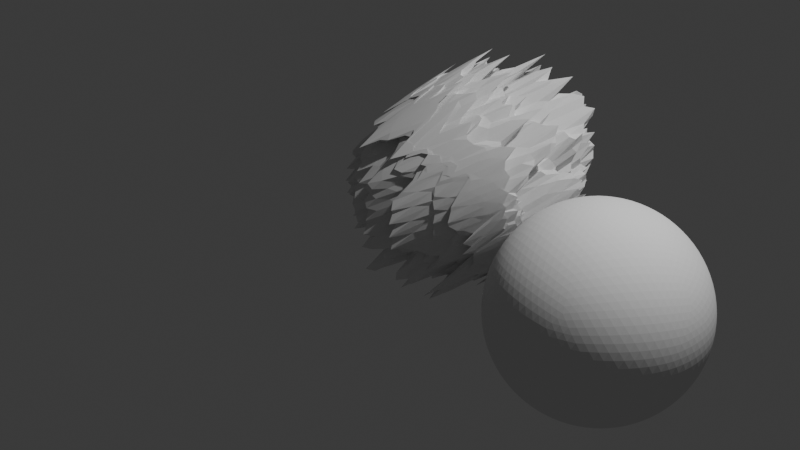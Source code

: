 # Source: geometry_nodes.blend  (saved by Blender 5.1.30; exported with 4.5.12 LTS)
import bpy
from mathutils import Matrix  # noqa: F401  (used for matrix-valued properties, if any)

bpy.ops.wm.read_factory_settings(use_empty=True)
scene = bpy.context.scene
scene.name = 'Scene'

# ---- collections
col_collection = bpy.data.collections.new('Collection'); scene.collection.children.link(col_collection)

# ---- materials (node trees are filled in below, after node groups)
mat_material = bpy.data.materials.new('Material')
mat_material.alpha_threshold = 0.0
mat_material.use_backface_culling_lightprobe_volume = False
mat_material.roughness = 0.5
mat_material.line_color = (0.0, 0.0, 0.0, 1.0)

# ---- node groups
ng_geometry_nodes = bpy.data.node_groups.new('Geometry Nodes', 'GeometryNodeTree')
_s = ng_geometry_nodes.interface.new_socket(name='Geometry', in_out='OUTPUT', socket_type='NodeSocketGeometry')
_s = ng_geometry_nodes.interface.new_socket(name='Geometry', in_out='INPUT', socket_type='NodeSocketGeometry')
ng_geometry_nodes.is_modifier = True
_N = ng_geometry_nodes.nodes; _L = ng_geometry_nodes.links
n0 = _N.new('NodeGroupOutput'); n0.name = 'Group Output'; n0.location = (339, 54)
n1 = _N.new('GeometryNodeMeshIcoSphere'); n1.name = 'Ico Sphere'; n1.location = (-528, 182)
n1.inputs[1].default_value = 5
n2 = _N.new('ShaderNodeTexNoise'); n2.name = 'Noise Texture'; n2.location = (-720, -113)
n2.width = 145
n2.noise_dimensions = '2D'
n3 = _N.new('GeometryNodeSetPosition'); n3.name = 'Set Position'; n3.location = (-227, -88)
n4 = _N.new('FunctionNodeInputVector'); n4.name = 'Vector'; n4.location = (-715, -11)
n4.vector = (1.0, 1.0, 1.0)
n4.outputs[0].default_value = (0.0, 0.0, 0.0)
n5 = _N.new('ShaderNodeMath'); n5.name = 'Math'; n5.location = (-481, -52)
n5.operation = 'MULTIPLY'
n6 = _N.new('GeometryNodeSetPosition'); n6.name = 'Set Position.001'; n6.location = (-144, 243)
n6.inputs[3].default_value = (2.5, 0.0, 0.0)
n7 = _N.new('GeometryNodeJoinGeometry'); n7.name = 'Join Geometry'; n7.location = (105, 46)
_L.new(n1.outputs[0], n3.inputs[0])
_L.new(n4.outputs[0], n5.inputs[0])
_L.new(n2.outputs[0], n5.inputs[1])
_L.new(n5.outputs[0], n3.inputs[3])
_L.new(n1.outputs[0], n6.inputs[0])
_L.new(n6.outputs[0], n7.inputs[0])
_L.new(n3.outputs[0], n7.inputs[0])
_L.new(n7.outputs[0], n0.inputs[0])
n0.is_active_output = True

# ---- material node trees
mat_material.use_nodes = True; mat_material.node_tree.nodes.clear()
_N = mat_material.node_tree.nodes; _L = mat_material.node_tree.links
n0 = _N.new('ShaderNodeOutputMaterial'); n0.name = 'Material Output'; n0.location = (200, 100)
n1 = _N.new('ShaderNodeBsdfPrincipled'); n1.name = 'Principled BSDF'; n1.location = (-200, 100)
_L.new(n1.outputs[0], n0.inputs[0])
n0.is_active_output = True

# ---- world
world_world = bpy.data.worlds.new('World'); scene.world = world_world
world_world.use_nodes = True; world_world.node_tree.nodes.clear()
_N = world_world.node_tree.nodes; _L = world_world.node_tree.links
n0 = _N.new('ShaderNodeOutputWorld'); n0.name = 'World Output'; n0.location = (200, 100)
n1 = _N.new('ShaderNodeBackground'); n1.name = 'Background'; n1.location = (-200, 100)
n1.inputs[0].default_value = (0.05088, 0.05088, 0.05088, 1.0)
_L.new(n1.outputs[0], n0.inputs[0])
n0.is_active_output = True
world_world.color = (0.05088, 0.05088, 0.05088)
world_world.sun_shadow_jitter_overblur = 0.0

# ---- cameras
cam_camera = bpy.data.cameras.new('Camera')
cam_camera.clip_end = 100.0
cam_camera.ortho_scale = 7.314

# ---- lights
light_light = bpy.data.lights.new('Light', 'POINT')
light_light.energy = 1000.0
light_light.shadow_soft_size = 0.1

# ---- meshes
me_cube = bpy.data.meshes.new('Cube')
me_cube.from_pydata([(1.0, 1.0, 1.0), (1.0, 1.0, -1.0), (1.0, -1.0, 1.0), (1.0, -1.0, -1.0), (-1.0, 1.0, 1.0), (-1.0, 1.0, -1.0), (-1.0, -1.0, 1.0), (-1.0, -1.0, -1.0)], [], [(0, 4, 6, 2), (3, 2, 6, 7), (7, 6, 4, 5), (5, 1, 3, 7), (1, 0, 2, 3), (5, 4, 0, 1)])
_uv = me_cube.uv_layers.new(name='UVMap')
_uv.uv.foreach_set('vector', [0.625, 0.5, 0.875, 0.5, 0.875, 0.75, 0.625, 0.75, 0.375, 0.75, 0.625, 0.75, 0.625, 1.0, 0.375, 1.0, 0.375, 0.0, 0.625, 0.0, 0.625, 0.25, 0.375, 0.25, 0.125, 0.5, 0.375, 0.5, 0.375, 0.75, 0.125, 0.75, 0.375, 0.5, 0.625, 0.5, 0.625, 0.75, 0.375, 0.75, 0.375, 0.25, 0.625, 0.25, 0.625, 0.5, 0.375, 0.5])
me_cube.materials.append(mat_material)
me_cube.use_mirror_vertex_groups = False
me_cube.update()

# ---- objects
ob_cube = bpy.data.objects.new('Cube', me_cube)
ob_light = bpy.data.objects.new('Light', light_light)
ob_camera = bpy.data.objects.new('Camera', cam_camera)

# ---- transforms, parenting, visibility, modifiers, constraints
ob_cube.location = (0.0, 0.0, 0.0)
ob_cube.lock_rotations_4d = False
ob_cube.empty_display_type = 'ARROWS'
ob_cube.lineart.crease_threshold = 0.0
_m = ob_cube.modifiers.new('GeometryNodes', 'NODES')
_m.node_group = ng_geometry_nodes
ob_light.location = (4.076, 1.005, 5.904)
ob_light.rotation_euler = (0.6503, 0.05522, 1.866)
ob_light.lock_rotations_4d = False
ob_light.empty_display_type = 'ARROWS'
ob_light.color = (0.0, 0.0, 0.0, 0.0)
ob_light.lineart.crease_threshold = 0.0
ob_camera.location = (7.359, -6.926, 4.958)
ob_camera.rotation_euler = (1.109, 0.0, 0.8149)
ob_camera.lock_rotations_4d = False
ob_camera.empty_display_type = 'ARROWS'
ob_camera.color = (0.0, 0.0, 0.0, 0.0)
ob_camera.display_type = 'WIRE'
ob_camera.lineart.crease_threshold = 0.0

# ---- collection membership
col_collection.objects.link(ob_cube)
col_collection.objects.link(ob_light)
col_collection.objects.link(ob_camera)

# ---- scene / render settings (as saved in the file)
scene.camera = ob_camera
scene.frame_start = 1; scene.frame_end = 250; scene.frame_set(1)
scene.render.engine = 'BLENDER_EEVEE_NEXT'
scene.render.bake_bias = 0.0
scene.render.bake_samples = 0
scene.cycles.sampling_pattern = 'TABULATED_SOBOL'
scene.eevee.use_volume_custom_range = False
bpy.context.view_layer.update()
